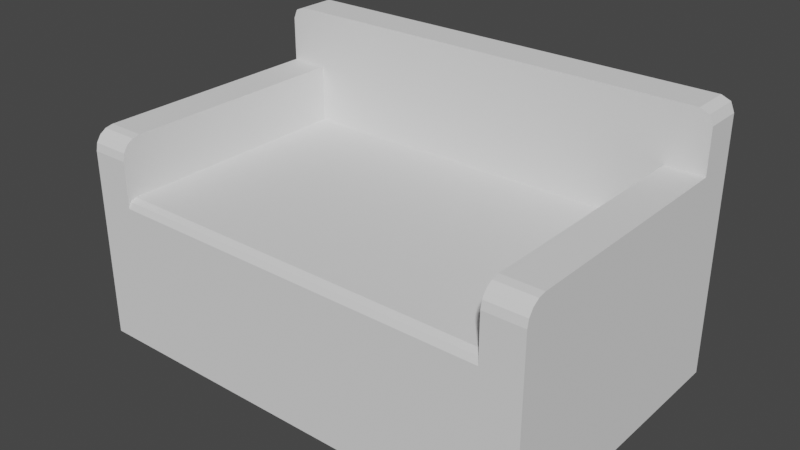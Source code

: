 # Source: sofa2.blend  (saved by Blender 3.4.6; exported with 4.5.12 LTS)
import bpy
from mathutils import Matrix  # noqa: F401  (used for matrix-valued properties, if any)

bpy.ops.wm.read_factory_settings(use_empty=True)
scene = bpy.context.scene
scene.name = 'Scene'

# ---- collections
col_collection = bpy.data.collections.new('Collection'); scene.collection.children.link(col_collection)

# ---- world
world_world = bpy.data.worlds.new('World'); scene.world = world_world
world_world.use_nodes = True; world_world.node_tree.nodes.clear()
_N = world_world.node_tree.nodes; _L = world_world.node_tree.links
n0 = _N.new('ShaderNodeOutputWorld'); n0.name = 'World Output'; n0.location = (300, 300)
n1 = _N.new('ShaderNodeBackground'); n1.name = 'Background'; n1.location = (10, 300)
n1.inputs[0].default_value = (0.05088, 0.05088, 0.05088, 1.0)
_L.new(n1.outputs[0], n0.inputs[0])
n0.is_active_output = True
world_world.color = (0.05088, 0.05088, 0.05088)
world_world.use_sun_shadow = False
world_world.sun_shadow_jitter_overblur = 0.0

# ---- meshes
me_001 = bpy.data.meshes.new('Куб.001')
me_001.from_pydata([(-0.25, -0.25, -0.25), (-0.25, 0.42, -0.25), (-0.25, 0.42, 0.1502), (0.7621, -0.25, -0.25), (0.7621, 0.42, -0.25), (0.7621, 0.42, 0.1502), (0.7621, -0.25, -0.25), (0.7621, 0.42, -0.25), (0.7621, 0.42, 0.2999), (0.8622, -0.25, -0.25), (0.8622, 0.42, -0.25), (0.8622, 0.42, 0.2999), (-0.3502, -0.25, -0.25), (-0.3502, 0.42, -0.25), (-0.3502, 0.42, 0.3001), (-0.25, -0.25, -0.25), (-0.25, 0.42, -0.25), (-0.25, 0.42, 0.3001), (-0.35, 0.4188, -0.25), (-0.35, 0.5189, -0.25), (0.8621, 0.4188, -0.25), (0.8621, 0.5189, -0.25), (0.7621, -0.25, 0.2474), (0.7621, -0.1976, 0.2999), (0.7621, -0.246, 0.2675), (0.7621, -0.2346, 0.2845), (0.7621, -0.2176, 0.2959), (0.8622, -0.1976, 0.2999), (0.8622, -0.25, 0.2474), (0.8622, -0.2176, 0.2959), (0.8622, -0.2346, 0.2845), (0.8622, -0.246, 0.2675), (-0.3502, -0.25, 0.2477), (-0.3502, -0.1975, 0.3001), (-0.3502, -0.246, 0.2677), (-0.3502, -0.2346, 0.2848), (-0.3502, -0.2176, 0.2961), (-0.25, -0.1975, 0.3001), (-0.25, -0.25, 0.2477), (-0.25, -0.2176, 0.2961), (-0.25, -0.2346, 0.2848), (-0.25, -0.246, 0.2677), (-0.25, -0.25, 0.1275), (-0.25, -0.2273, 0.1502), (-0.25, -0.2434, 0.1436), (0.7621, -0.2273, 0.1502), (0.7621, -0.25, 0.1275), (0.7621, -0.2434, 0.1436), (-0.3158, 0.4188, 0.45), (-0.35, 0.4188, 0.4158), (-0.34, 0.4188, 0.44), (-0.35, 0.5189, 0.4158), (-0.3158, 0.5189, 0.45), (-0.34, 0.5189, 0.44), (0.8621, 0.4188, 0.4158), (0.8279, 0.4188, 0.45), (0.8521, 0.4188, 0.44), (0.8279, 0.5189, 0.45), (0.8621, 0.5189, 0.4158), (0.8521, 0.5189, 0.44)], [], [(5, 2, 43, 45), (1, 2, 5, 4), (0, 42, 44, 43, 2, 1), (1, 4, 3, 0), (4, 5, 45, 47, 46, 3), (11, 8, 23, 27), (7, 8, 11, 10), (15, 38, 32, 12), (6, 22, 24, 25, 26, 23, 8, 7), (7, 10, 9, 6), (10, 11, 27, 29, 30, 31, 28, 9), (17, 14, 33, 37), (13, 14, 17, 16), (12, 32, 34, 35, 36, 33, 14, 13), (13, 16, 15, 12), (16, 17, 37, 39, 40, 41, 38, 15), (57, 52, 48, 55), (21, 58, 54, 20), (18, 49, 51, 19), (19, 21, 20, 18), (19, 51, 53, 52, 57, 59, 58, 21), (27, 23, 26, 29), (29, 26, 25, 30), (30, 25, 24, 31), (31, 24, 22, 28), (37, 33, 36, 39), (39, 36, 35, 40), (40, 35, 34, 41), (41, 34, 32, 38), (9, 28, 22, 6), (45, 43, 44, 47), (47, 44, 42, 46), (3, 46, 42, 0), (48, 52, 53, 50), (50, 53, 51, 49), (57, 55, 56, 59), (59, 56, 54, 58), (20, 54, 56, 55, 48, 50, 49, 18)])
_uv = me_001.uv_layers.new(name='UVКарта')
_uv.uv.foreach_set('vector', [0.625, 0.5, 0.875, 0.5, 0.875, 0.7415, 0.625, 0.7415, 0.375, 0.25, 0.625, 0.25, 0.625, 0.5, 0.375, 0.5, 0.375, 0.0, 0.6108, 0.0, 0.6208, 0.002481, 0.625, 0.008469, 0.625, 0.25, 0.375, 0.25, 0.125, 0.5, 0.375, 0.5, 0.375, 0.75, 0.125, 0.75, 0.375, 0.5, 0.625, 0.5, 0.625, 0.7415, 0.6208, 0.7475, 0.6108, 0.75, 0.375, 0.75, 0.625, 0.5, 0.875, 0.5, 0.875, 0.7304, 0.625, 0.7304, 0.375, 0.25, 0.625, 0.25, 0.625, 0.5, 0.375, 0.5, 0.375, 0.75, 0.6012, 0.75, 0.6012, 1.0, 0.375, 1.0, 0.375, 0.0, 0.6012, 0.0, 0.6103, 0.001489, 0.618, 0.005729, 0.6232, 0.01208, 0.625, 0.01956, 0.625, 0.25, 0.375, 0.25, 0.125, 0.5, 0.375, 0.5, 0.375, 0.75, 0.125, 0.75, 0.375, 0.5, 0.625, 0.5, 0.625, 0.7304, 0.6232, 0.7379, 0.618, 0.7443, 0.6103, 0.7485, 0.6012, 0.75, 0.375, 0.75, 0.625, 0.5, 0.875, 0.5, 0.875, 0.7304, 0.625, 0.7304, 0.375, 0.25, 0.625, 0.25, 0.625, 0.5, 0.375, 0.5, 0.375, 0.0, 0.6012, 0.0, 0.6103, 0.001489, 0.618, 0.005729, 0.6232, 0.01208, 0.625, 0.01956, 0.625, 0.25, 0.375, 0.25, 0.125, 0.5, 0.375, 0.5, 0.375, 0.75, 0.125, 0.75, 0.375, 0.5, 0.625, 0.5, 0.625, 0.7304, 0.6232, 0.7379, 0.618, 0.7443, 0.6103, 0.7485, 0.6012, 0.75, 0.375, 0.75, 0.6372, 0.5, 0.8628, 0.5, 0.8628, 0.75, 0.6372, 0.75, 0.375, 0.5, 0.6128, 0.5, 0.6128, 0.75, 0.375, 0.75, 0.375, 0.0, 0.6128, 0.0, 0.6128, 0.25, 0.375, 0.25, 0.125, 0.5, 0.375, 0.5, 0.375, 0.75, 0.125, 0.75, 0.375, 0.25, 0.6128, 0.25, 0.6214, 0.2536, 0.625, 0.2622, 0.625, 0.4878, 0.6214, 0.4964, 0.6128, 0.5, 0.375, 0.5, 0.625, 0.7304, 0.875, 0.7304, 0.875, 0.7379, 0.625, 0.7379, 0.625, 0.7379, 0.875, 0.7379, 0.875, 0.75, 0.625, 0.75, 0.625, 0.75, 0.625, 1.0, 0.6103, 1.0, 0.6103, 0.75, 0.6103, 0.75, 0.6103, 1.0, 0.6012, 1.0, 0.6012, 0.75, 0.625, 0.7304, 0.875, 0.7304, 0.875, 0.7379, 0.625, 0.7379, 0.625, 0.7379, 0.875, 0.7379, 0.875, 0.75, 0.625, 0.75, 0.625, 0.75, 0.625, 1.0, 0.6103, 1.0, 0.6103, 0.75, 0.6103, 0.75, 0.6103, 1.0, 0.6012, 1.0, 0.6012, 0.75, 0.375, 0.75, 0.6012, 0.75, 0.6012, 1.0, 0.375, 1.0, 0.625, 0.7415, 0.875, 0.7415, 0.875, 0.75, 0.625, 0.75, 0.625, 0.75, 0.625, 1.0, 0.6108, 1.0, 0.6108, 0.75, 0.375, 0.75, 0.6108, 0.75, 0.6108, 1.0, 0.375, 1.0, 0.8628, 0.75, 0.8628, 0.5, 0.875, 0.5, 0.875, 0.75, 0.625, 0.0, 0.625, 0.25, 0.6128, 0.25, 0.6128, 0.0, 0.6372, 0.5, 0.6372, 0.75, 0.625, 0.75, 0.625, 0.5, 0.625, 0.5, 0.625, 0.75, 0.6128, 0.75, 0.6128, 0.5, 0.375, 0.75, 0.6128, 0.75, 0.6214, 0.7536, 0.625, 0.7622, 0.625, 0.9878, 0.6214, 0.9964, 0.6128, 1.0, 0.375, 1.0])
me_001.update()

# ---- objects
ob_x = bpy.data.objects.new('Куб', me_001)

# ---- transforms, parenting, visibility, modifiers, constraints
ob_x.location = (0.0, 0.0, 0.25)

# ---- collection membership
col_collection.objects.link(ob_x)

# ---- scene / render settings (as saved in the file)
scene.frame_start = 1; scene.frame_end = 250; scene.frame_set(1)
scene.render.engine = 'BLENDER_EEVEE_NEXT'
scene.cycles.sampling_pattern = 'TABULATED_SOBOL'
scene.cycles.use_light_tree = False
scene.view_settings.view_transform = 'Filmic'
bpy.context.view_layer.update()

# ---- added for rendering (the .blend has no active camera and no usable light): camera, sun
cam_auto = bpy.data.cameras.new('AutoCamera')
cam_auto.lens = 50.0
cam_auto.sensor_width = 36.0
cam_auto.clip_end = 1000.0
ob_auto_camera = bpy.data.objects.new('AutoCamera', cam_auto)
scene.collection.objects.link(ob_auto_camera)
ob_auto_camera.location = (1.73385, -1.63895, 1.53228)
ob_auto_camera.rotation_euler = (1.09748, -7.21219e-08, 0.694738)
scene.camera = ob_auto_camera
light_auto_sun = bpy.data.lights.new('AutoSun', 'SUN')
light_auto_sun.energy = 3.0
light_auto_sun.angle = 0.0523599
ob_auto_sun = bpy.data.objects.new('AutoSun', light_auto_sun)
scene.collection.objects.link(ob_auto_sun)
ob_auto_sun.rotation_euler = (0.872665, 0.174533, 0.523599)
bpy.context.view_layer.update()
